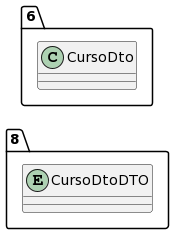

The diagram above was rendered by PlantUML. Its source (embedded in the PNG):
@startuml
allow_mixing
left to right direction
package "8"{
entity CursoDtoDTO

}
package "6"{
class CursoDto
}
@enduml